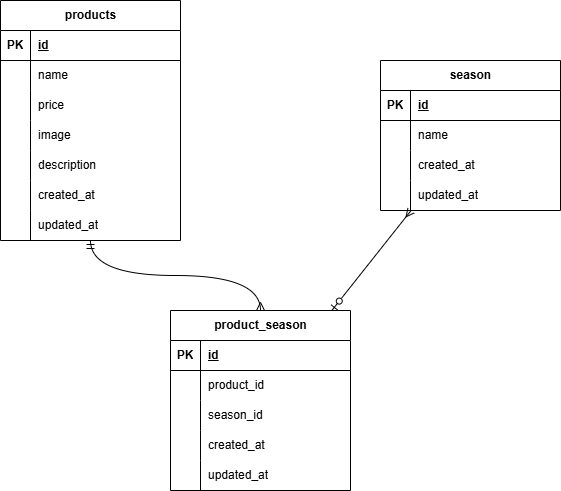

The diagram above was exported from draw.io. Its source (the exported page's mxGraphModel, read from the mxfile embedded in the PNG):
<mxGraphModel dx="576" dy="419" grid="1" gridSize="10" guides="1" tooltips="1" connect="1" arrows="1" fold="1" page="1" pageScale="1" pageWidth="827" pageHeight="1169" math="0" shadow="0">
  <root>
    <mxCell id="0" />
    <mxCell id="1" parent="0" />
    <mxCell id="114" value="" style="edgeStyle=orthogonalEdgeStyle;html=1;curved=1;startArrow=ERmandOne;startFill=0;endArrow=ERmany;endFill=0;" edge="1" parent="1" source="2" target="92">
      <mxGeometry relative="1" as="geometry" />
    </mxCell>
    <mxCell id="2" value="products" style="shape=table;startSize=30;container=1;collapsible=1;childLayout=tableLayout;fixedRows=1;rowLines=0;fontStyle=1;align=center;resizeLast=1;html=1;" vertex="1" parent="1">
      <mxGeometry x="50" y="50" width="180" height="240" as="geometry" />
    </mxCell>
    <mxCell id="3" value="" style="shape=tableRow;horizontal=0;startSize=0;swimlaneHead=0;swimlaneBody=0;fillColor=none;collapsible=0;dropTarget=0;points=[[0,0.5],[1,0.5]];portConstraint=eastwest;top=0;left=0;right=0;bottom=1;" vertex="1" parent="2">
      <mxGeometry y="30" width="180" height="30" as="geometry" />
    </mxCell>
    <mxCell id="4" value="PK" style="shape=partialRectangle;connectable=0;fillColor=none;top=0;left=0;bottom=0;right=0;fontStyle=1;overflow=hidden;whiteSpace=wrap;html=1;" vertex="1" parent="3">
      <mxGeometry width="30" height="30" as="geometry">
        <mxRectangle width="30" height="30" as="alternateBounds" />
      </mxGeometry>
    </mxCell>
    <mxCell id="5" value="id" style="shape=partialRectangle;connectable=0;fillColor=none;top=0;left=0;bottom=0;right=0;align=left;spacingLeft=6;fontStyle=5;overflow=hidden;whiteSpace=wrap;html=1;" vertex="1" parent="3">
      <mxGeometry x="30" width="150" height="30" as="geometry">
        <mxRectangle width="150" height="30" as="alternateBounds" />
      </mxGeometry>
    </mxCell>
    <mxCell id="6" value="" style="shape=tableRow;horizontal=0;startSize=0;swimlaneHead=0;swimlaneBody=0;fillColor=none;collapsible=0;dropTarget=0;points=[[0,0.5],[1,0.5]];portConstraint=eastwest;top=0;left=0;right=0;bottom=0;" vertex="1" parent="2">
      <mxGeometry y="60" width="180" height="30" as="geometry" />
    </mxCell>
    <mxCell id="7" value="" style="shape=partialRectangle;connectable=0;fillColor=none;top=0;left=0;bottom=0;right=0;editable=1;overflow=hidden;whiteSpace=wrap;html=1;" vertex="1" parent="6">
      <mxGeometry width="30" height="30" as="geometry">
        <mxRectangle width="30" height="30" as="alternateBounds" />
      </mxGeometry>
    </mxCell>
    <mxCell id="8" value="name" style="shape=partialRectangle;connectable=0;fillColor=none;top=0;left=0;bottom=0;right=0;align=left;spacingLeft=6;overflow=hidden;whiteSpace=wrap;html=1;" vertex="1" parent="6">
      <mxGeometry x="30" width="150" height="30" as="geometry">
        <mxRectangle width="150" height="30" as="alternateBounds" />
      </mxGeometry>
    </mxCell>
    <mxCell id="9" value="" style="shape=tableRow;horizontal=0;startSize=0;swimlaneHead=0;swimlaneBody=0;fillColor=none;collapsible=0;dropTarget=0;points=[[0,0.5],[1,0.5]];portConstraint=eastwest;top=0;left=0;right=0;bottom=0;" vertex="1" parent="2">
      <mxGeometry y="90" width="180" height="30" as="geometry" />
    </mxCell>
    <mxCell id="10" value="" style="shape=partialRectangle;connectable=0;fillColor=none;top=0;left=0;bottom=0;right=0;editable=1;overflow=hidden;whiteSpace=wrap;html=1;" vertex="1" parent="9">
      <mxGeometry width="30" height="30" as="geometry">
        <mxRectangle width="30" height="30" as="alternateBounds" />
      </mxGeometry>
    </mxCell>
    <mxCell id="11" value="price" style="shape=partialRectangle;connectable=0;fillColor=none;top=0;left=0;bottom=0;right=0;align=left;spacingLeft=6;overflow=hidden;whiteSpace=wrap;html=1;" vertex="1" parent="9">
      <mxGeometry x="30" width="150" height="30" as="geometry">
        <mxRectangle width="150" height="30" as="alternateBounds" />
      </mxGeometry>
    </mxCell>
    <mxCell id="12" value="" style="shape=tableRow;horizontal=0;startSize=0;swimlaneHead=0;swimlaneBody=0;fillColor=none;collapsible=0;dropTarget=0;points=[[0,0.5],[1,0.5]];portConstraint=eastwest;top=0;left=0;right=0;bottom=0;" vertex="1" parent="2">
      <mxGeometry y="120" width="180" height="30" as="geometry" />
    </mxCell>
    <mxCell id="13" value="" style="shape=partialRectangle;connectable=0;fillColor=none;top=0;left=0;bottom=0;right=0;editable=1;overflow=hidden;whiteSpace=wrap;html=1;" vertex="1" parent="12">
      <mxGeometry width="30" height="30" as="geometry">
        <mxRectangle width="30" height="30" as="alternateBounds" />
      </mxGeometry>
    </mxCell>
    <mxCell id="14" value="image" style="shape=partialRectangle;connectable=0;fillColor=none;top=0;left=0;bottom=0;right=0;align=left;spacingLeft=6;overflow=hidden;whiteSpace=wrap;html=1;" vertex="1" parent="12">
      <mxGeometry x="30" width="150" height="30" as="geometry">
        <mxRectangle width="150" height="30" as="alternateBounds" />
      </mxGeometry>
    </mxCell>
    <mxCell id="15" value="" style="shape=tableRow;horizontal=0;startSize=0;swimlaneHead=0;swimlaneBody=0;fillColor=none;collapsible=0;dropTarget=0;points=[[0,0.5],[1,0.5]];portConstraint=eastwest;top=0;left=0;right=0;bottom=0;" vertex="1" parent="2">
      <mxGeometry y="150" width="180" height="30" as="geometry" />
    </mxCell>
    <mxCell id="16" value="" style="shape=partialRectangle;connectable=0;fillColor=none;top=0;left=0;bottom=0;right=0;editable=1;overflow=hidden;whiteSpace=wrap;html=1;" vertex="1" parent="15">
      <mxGeometry width="30" height="30" as="geometry">
        <mxRectangle width="30" height="30" as="alternateBounds" />
      </mxGeometry>
    </mxCell>
    <mxCell id="17" value="description" style="shape=partialRectangle;connectable=0;fillColor=none;top=0;left=0;bottom=0;right=0;align=left;spacingLeft=6;overflow=hidden;whiteSpace=wrap;html=1;" vertex="1" parent="15">
      <mxGeometry x="30" width="150" height="30" as="geometry">
        <mxRectangle width="150" height="30" as="alternateBounds" />
      </mxGeometry>
    </mxCell>
    <mxCell id="18" value="" style="shape=tableRow;horizontal=0;startSize=0;swimlaneHead=0;swimlaneBody=0;fillColor=none;collapsible=0;dropTarget=0;points=[[0,0.5],[1,0.5]];portConstraint=eastwest;top=0;left=0;right=0;bottom=0;" vertex="1" parent="2">
      <mxGeometry y="180" width="180" height="30" as="geometry" />
    </mxCell>
    <mxCell id="19" value="" style="shape=partialRectangle;connectable=0;fillColor=none;top=0;left=0;bottom=0;right=0;editable=1;overflow=hidden;whiteSpace=wrap;html=1;" vertex="1" parent="18">
      <mxGeometry width="30" height="30" as="geometry">
        <mxRectangle width="30" height="30" as="alternateBounds" />
      </mxGeometry>
    </mxCell>
    <mxCell id="20" value="created_at" style="shape=partialRectangle;connectable=0;fillColor=none;top=0;left=0;bottom=0;right=0;align=left;spacingLeft=6;overflow=hidden;whiteSpace=wrap;html=1;" vertex="1" parent="18">
      <mxGeometry x="30" width="150" height="30" as="geometry">
        <mxRectangle width="150" height="30" as="alternateBounds" />
      </mxGeometry>
    </mxCell>
    <mxCell id="21" value="" style="shape=tableRow;horizontal=0;startSize=0;swimlaneHead=0;swimlaneBody=0;fillColor=none;collapsible=0;dropTarget=0;points=[[0,0.5],[1,0.5]];portConstraint=eastwest;top=0;left=0;right=0;bottom=0;" vertex="1" parent="2">
      <mxGeometry y="210" width="180" height="30" as="geometry" />
    </mxCell>
    <mxCell id="22" value="" style="shape=partialRectangle;connectable=0;fillColor=none;top=0;left=0;bottom=0;right=0;editable=1;overflow=hidden;whiteSpace=wrap;html=1;" vertex="1" parent="21">
      <mxGeometry width="30" height="30" as="geometry">
        <mxRectangle width="30" height="30" as="alternateBounds" />
      </mxGeometry>
    </mxCell>
    <mxCell id="23" value="updated_at" style="shape=partialRectangle;connectable=0;fillColor=none;top=0;left=0;bottom=0;right=0;align=left;spacingLeft=6;overflow=hidden;whiteSpace=wrap;html=1;" vertex="1" parent="21">
      <mxGeometry x="30" width="150" height="30" as="geometry">
        <mxRectangle width="150" height="30" as="alternateBounds" />
      </mxGeometry>
    </mxCell>
    <mxCell id="134" value="" style="edgeStyle=none;html=1;endArrow=ERmany;endFill=0;startArrow=ERzeroToOne;startFill=0;" edge="1" parent="1" source="92" target="118">
      <mxGeometry relative="1" as="geometry" />
    </mxCell>
    <mxCell id="92" value="product_season" style="shape=table;startSize=30;container=1;collapsible=1;childLayout=tableLayout;fixedRows=1;rowLines=0;fontStyle=1;align=center;resizeLast=1;html=1;" vertex="1" parent="1">
      <mxGeometry x="220" y="360" width="180" height="180" as="geometry" />
    </mxCell>
    <mxCell id="93" value="" style="shape=tableRow;horizontal=0;startSize=0;swimlaneHead=0;swimlaneBody=0;fillColor=none;collapsible=0;dropTarget=0;points=[[0,0.5],[1,0.5]];portConstraint=eastwest;top=0;left=0;right=0;bottom=1;" vertex="1" parent="92">
      <mxGeometry y="30" width="180" height="30" as="geometry" />
    </mxCell>
    <mxCell id="94" value="PK" style="shape=partialRectangle;connectable=0;fillColor=none;top=0;left=0;bottom=0;right=0;fontStyle=1;overflow=hidden;whiteSpace=wrap;html=1;" vertex="1" parent="93">
      <mxGeometry width="30" height="30" as="geometry">
        <mxRectangle width="30" height="30" as="alternateBounds" />
      </mxGeometry>
    </mxCell>
    <mxCell id="95" value="id" style="shape=partialRectangle;connectable=0;fillColor=none;top=0;left=0;bottom=0;right=0;align=left;spacingLeft=6;fontStyle=5;overflow=hidden;whiteSpace=wrap;html=1;" vertex="1" parent="93">
      <mxGeometry x="30" width="150" height="30" as="geometry">
        <mxRectangle width="150" height="30" as="alternateBounds" />
      </mxGeometry>
    </mxCell>
    <mxCell id="96" value="" style="shape=tableRow;horizontal=0;startSize=0;swimlaneHead=0;swimlaneBody=0;fillColor=none;collapsible=0;dropTarget=0;points=[[0,0.5],[1,0.5]];portConstraint=eastwest;top=0;left=0;right=0;bottom=0;" vertex="1" parent="92">
      <mxGeometry y="60" width="180" height="30" as="geometry" />
    </mxCell>
    <mxCell id="97" value="" style="shape=partialRectangle;connectable=0;fillColor=none;top=0;left=0;bottom=0;right=0;editable=1;overflow=hidden;whiteSpace=wrap;html=1;" vertex="1" parent="96">
      <mxGeometry width="30" height="30" as="geometry">
        <mxRectangle width="30" height="30" as="alternateBounds" />
      </mxGeometry>
    </mxCell>
    <mxCell id="98" value="product_id" style="shape=partialRectangle;connectable=0;fillColor=none;top=0;left=0;bottom=0;right=0;align=left;spacingLeft=6;overflow=hidden;whiteSpace=wrap;html=1;" vertex="1" parent="96">
      <mxGeometry x="30" width="150" height="30" as="geometry">
        <mxRectangle width="150" height="30" as="alternateBounds" />
      </mxGeometry>
    </mxCell>
    <mxCell id="99" value="" style="shape=tableRow;horizontal=0;startSize=0;swimlaneHead=0;swimlaneBody=0;fillColor=none;collapsible=0;dropTarget=0;points=[[0,0.5],[1,0.5]];portConstraint=eastwest;top=0;left=0;right=0;bottom=0;" vertex="1" parent="92">
      <mxGeometry y="90" width="180" height="30" as="geometry" />
    </mxCell>
    <mxCell id="100" value="" style="shape=partialRectangle;connectable=0;fillColor=none;top=0;left=0;bottom=0;right=0;editable=1;overflow=hidden;whiteSpace=wrap;html=1;" vertex="1" parent="99">
      <mxGeometry width="30" height="30" as="geometry">
        <mxRectangle width="30" height="30" as="alternateBounds" />
      </mxGeometry>
    </mxCell>
    <mxCell id="101" value="season_id" style="shape=partialRectangle;connectable=0;fillColor=none;top=0;left=0;bottom=0;right=0;align=left;spacingLeft=6;overflow=hidden;whiteSpace=wrap;html=1;" vertex="1" parent="99">
      <mxGeometry x="30" width="150" height="30" as="geometry">
        <mxRectangle width="150" height="30" as="alternateBounds" />
      </mxGeometry>
    </mxCell>
    <mxCell id="102" value="" style="shape=tableRow;horizontal=0;startSize=0;swimlaneHead=0;swimlaneBody=0;fillColor=none;collapsible=0;dropTarget=0;points=[[0,0.5],[1,0.5]];portConstraint=eastwest;top=0;left=0;right=0;bottom=0;" vertex="1" parent="92">
      <mxGeometry y="120" width="180" height="30" as="geometry" />
    </mxCell>
    <mxCell id="103" value="" style="shape=partialRectangle;connectable=0;fillColor=none;top=0;left=0;bottom=0;right=0;editable=1;overflow=hidden;whiteSpace=wrap;html=1;" vertex="1" parent="102">
      <mxGeometry width="30" height="30" as="geometry">
        <mxRectangle width="30" height="30" as="alternateBounds" />
      </mxGeometry>
    </mxCell>
    <mxCell id="104" value="created_at" style="shape=partialRectangle;connectable=0;fillColor=none;top=0;left=0;bottom=0;right=0;align=left;spacingLeft=6;overflow=hidden;whiteSpace=wrap;html=1;" vertex="1" parent="102">
      <mxGeometry x="30" width="150" height="30" as="geometry">
        <mxRectangle width="150" height="30" as="alternateBounds" />
      </mxGeometry>
    </mxCell>
    <mxCell id="105" value="" style="shape=tableRow;horizontal=0;startSize=0;swimlaneHead=0;swimlaneBody=0;fillColor=none;collapsible=0;dropTarget=0;points=[[0,0.5],[1,0.5]];portConstraint=eastwest;top=0;left=0;right=0;bottom=0;" vertex="1" parent="92">
      <mxGeometry y="150" width="180" height="30" as="geometry" />
    </mxCell>
    <mxCell id="106" value="" style="shape=partialRectangle;connectable=0;fillColor=none;top=0;left=0;bottom=0;right=0;editable=1;overflow=hidden;whiteSpace=wrap;html=1;" vertex="1" parent="105">
      <mxGeometry width="30" height="30" as="geometry">
        <mxRectangle width="30" height="30" as="alternateBounds" />
      </mxGeometry>
    </mxCell>
    <mxCell id="107" value="updated_at" style="shape=partialRectangle;connectable=0;fillColor=none;top=0;left=0;bottom=0;right=0;align=left;spacingLeft=6;overflow=hidden;whiteSpace=wrap;html=1;" vertex="1" parent="105">
      <mxGeometry x="30" width="150" height="30" as="geometry">
        <mxRectangle width="150" height="30" as="alternateBounds" />
      </mxGeometry>
    </mxCell>
    <mxCell id="118" value="season" style="shape=table;startSize=30;container=1;collapsible=1;childLayout=tableLayout;fixedRows=1;rowLines=0;fontStyle=1;align=center;resizeLast=1;html=1;" vertex="1" parent="1">
      <mxGeometry x="430" y="110" width="180" height="150" as="geometry" />
    </mxCell>
    <mxCell id="119" value="" style="shape=tableRow;horizontal=0;startSize=0;swimlaneHead=0;swimlaneBody=0;fillColor=none;collapsible=0;dropTarget=0;points=[[0,0.5],[1,0.5]];portConstraint=eastwest;top=0;left=0;right=0;bottom=1;" vertex="1" parent="118">
      <mxGeometry y="30" width="180" height="30" as="geometry" />
    </mxCell>
    <mxCell id="120" value="PK" style="shape=partialRectangle;connectable=0;fillColor=none;top=0;left=0;bottom=0;right=0;fontStyle=1;overflow=hidden;whiteSpace=wrap;html=1;" vertex="1" parent="119">
      <mxGeometry width="30" height="30" as="geometry">
        <mxRectangle width="30" height="30" as="alternateBounds" />
      </mxGeometry>
    </mxCell>
    <mxCell id="121" value="id" style="shape=partialRectangle;connectable=0;fillColor=none;top=0;left=0;bottom=0;right=0;align=left;spacingLeft=6;fontStyle=5;overflow=hidden;whiteSpace=wrap;html=1;" vertex="1" parent="119">
      <mxGeometry x="30" width="150" height="30" as="geometry">
        <mxRectangle width="150" height="30" as="alternateBounds" />
      </mxGeometry>
    </mxCell>
    <mxCell id="122" value="" style="shape=tableRow;horizontal=0;startSize=0;swimlaneHead=0;swimlaneBody=0;fillColor=none;collapsible=0;dropTarget=0;points=[[0,0.5],[1,0.5]];portConstraint=eastwest;top=0;left=0;right=0;bottom=0;" vertex="1" parent="118">
      <mxGeometry y="60" width="180" height="30" as="geometry" />
    </mxCell>
    <mxCell id="123" value="" style="shape=partialRectangle;connectable=0;fillColor=none;top=0;left=0;bottom=0;right=0;editable=1;overflow=hidden;whiteSpace=wrap;html=1;" vertex="1" parent="122">
      <mxGeometry width="30" height="30" as="geometry">
        <mxRectangle width="30" height="30" as="alternateBounds" />
      </mxGeometry>
    </mxCell>
    <mxCell id="124" value="name" style="shape=partialRectangle;connectable=0;fillColor=none;top=0;left=0;bottom=0;right=0;align=left;spacingLeft=6;overflow=hidden;whiteSpace=wrap;html=1;" vertex="1" parent="122">
      <mxGeometry x="30" width="150" height="30" as="geometry">
        <mxRectangle width="150" height="30" as="alternateBounds" />
      </mxGeometry>
    </mxCell>
    <mxCell id="128" value="" style="shape=tableRow;horizontal=0;startSize=0;swimlaneHead=0;swimlaneBody=0;fillColor=none;collapsible=0;dropTarget=0;points=[[0,0.5],[1,0.5]];portConstraint=eastwest;top=0;left=0;right=0;bottom=0;" vertex="1" parent="118">
      <mxGeometry y="90" width="180" height="30" as="geometry" />
    </mxCell>
    <mxCell id="129" value="" style="shape=partialRectangle;connectable=0;fillColor=none;top=0;left=0;bottom=0;right=0;editable=1;overflow=hidden;whiteSpace=wrap;html=1;" vertex="1" parent="128">
      <mxGeometry width="30" height="30" as="geometry">
        <mxRectangle width="30" height="30" as="alternateBounds" />
      </mxGeometry>
    </mxCell>
    <mxCell id="130" value="created_at" style="shape=partialRectangle;connectable=0;fillColor=none;top=0;left=0;bottom=0;right=0;align=left;spacingLeft=6;overflow=hidden;whiteSpace=wrap;html=1;" vertex="1" parent="128">
      <mxGeometry x="30" width="150" height="30" as="geometry">
        <mxRectangle width="150" height="30" as="alternateBounds" />
      </mxGeometry>
    </mxCell>
    <mxCell id="131" value="" style="shape=tableRow;horizontal=0;startSize=0;swimlaneHead=0;swimlaneBody=0;fillColor=none;collapsible=0;dropTarget=0;points=[[0,0.5],[1,0.5]];portConstraint=eastwest;top=0;left=0;right=0;bottom=0;" vertex="1" parent="118">
      <mxGeometry y="120" width="180" height="30" as="geometry" />
    </mxCell>
    <mxCell id="132" value="" style="shape=partialRectangle;connectable=0;fillColor=none;top=0;left=0;bottom=0;right=0;editable=1;overflow=hidden;whiteSpace=wrap;html=1;" vertex="1" parent="131">
      <mxGeometry width="30" height="30" as="geometry">
        <mxRectangle width="30" height="30" as="alternateBounds" />
      </mxGeometry>
    </mxCell>
    <mxCell id="133" value="updated_at" style="shape=partialRectangle;connectable=0;fillColor=none;top=0;left=0;bottom=0;right=0;align=left;spacingLeft=6;overflow=hidden;whiteSpace=wrap;html=1;" vertex="1" parent="131">
      <mxGeometry x="30" width="150" height="30" as="geometry">
        <mxRectangle width="150" height="30" as="alternateBounds" />
      </mxGeometry>
    </mxCell>
  </root>
</mxGraphModel>